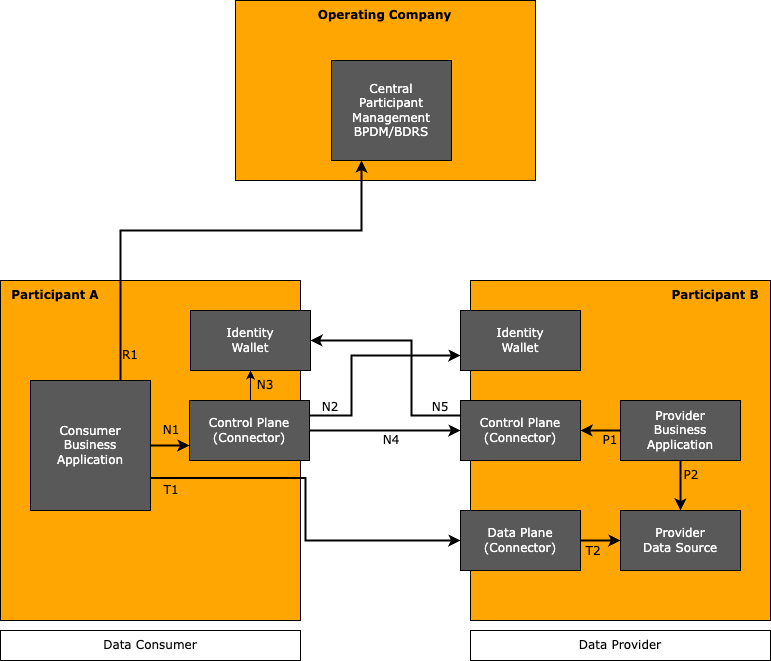

The diagram above was exported from draw.io. Its source (the exported page's mxGraphModel, read from the mxfile embedded in the PNG):
<mxGraphModel dx="1018" dy="666" grid="1" gridSize="10" guides="1" tooltips="1" connect="1" arrows="1" fold="1" page="1" pageScale="1" pageWidth="827" pageHeight="1169" math="0" shadow="0">
  <root>
    <mxCell id="0" />
    <mxCell id="1" parent="0" />
    <mxCell id="pKlDnIljHbgf7ion-Cqy-2" value="" style="rounded=0;whiteSpace=wrap;html=1;fillColor=light-dark(#FFA602,#121212);align=left;" parent="1" vertex="1">
      <mxGeometry x="29" y="440" width="300" height="340" as="geometry" />
    </mxCell>
    <mxCell id="pKlDnIljHbgf7ion-Cqy-3" value="" style="rounded=0;whiteSpace=wrap;html=1;fillColor=light-dark(#FFA602,#121212);" parent="1" vertex="1">
      <mxGeometry x="499" y="440" width="300" height="340" as="geometry" />
    </mxCell>
    <mxCell id="pKlDnIljHbgf7ion-Cqy-5" value="&lt;font face=&quot;Verdana&quot;&gt;Data Consumer&lt;/font&gt;" style="rounded=0;whiteSpace=wrap;html=1;" parent="1" vertex="1">
      <mxGeometry x="29" y="790" width="300" height="30" as="geometry" />
    </mxCell>
    <mxCell id="pKlDnIljHbgf7ion-Cqy-6" value="&lt;font face=&quot;Verdana&quot;&gt;Data Provider&lt;/font&gt;" style="rounded=0;whiteSpace=wrap;html=1;" parent="1" vertex="1">
      <mxGeometry x="499" y="790" width="300" height="30" as="geometry" />
    </mxCell>
    <mxCell id="pKlDnIljHbgf7ion-Cqy-28" style="edgeStyle=orthogonalEdgeStyle;rounded=0;orthogonalLoop=1;jettySize=auto;html=1;exitX=1;exitY=0.25;exitDx=0;exitDy=0;entryX=0;entryY=0.75;entryDx=0;entryDy=0;strokeWidth=2;" parent="1" source="pKlDnIljHbgf7ion-Cqy-7" target="pKlDnIljHbgf7ion-Cqy-20" edge="1">
      <mxGeometry relative="1" as="geometry">
        <Array as="points">
          <mxPoint x="380" y="575" />
          <mxPoint x="380" y="515" />
        </Array>
      </mxGeometry>
    </mxCell>
    <mxCell id="pKlDnIljHbgf7ion-Cqy-29" style="edgeStyle=orthogonalEdgeStyle;rounded=0;orthogonalLoop=1;jettySize=auto;html=1;exitX=1;exitY=0.5;exitDx=0;exitDy=0;entryX=0;entryY=0.5;entryDx=0;entryDy=0;strokeWidth=2;" parent="1" source="pKlDnIljHbgf7ion-Cqy-7" target="pKlDnIljHbgf7ion-Cqy-9" edge="1">
      <mxGeometry relative="1" as="geometry" />
    </mxCell>
    <mxCell id="yg9sFSuqeiXUyR1OneS--1" style="edgeStyle=orthogonalEdgeStyle;rounded=0;orthogonalLoop=1;jettySize=auto;html=1;exitX=0.5;exitY=0;exitDx=0;exitDy=0;entryX=0.5;entryY=1;entryDx=0;entryDy=0;" edge="1" parent="1" source="pKlDnIljHbgf7ion-Cqy-7" target="pKlDnIljHbgf7ion-Cqy-11">
      <mxGeometry relative="1" as="geometry" />
    </mxCell>
    <mxCell id="pKlDnIljHbgf7ion-Cqy-7" value="&lt;font face=&quot;Verdana&quot; style=&quot;color: rgb(255, 255, 255);&quot;&gt;Control Plane&lt;/font&gt;&lt;div&gt;&lt;font face=&quot;Verdana&quot; style=&quot;color: rgb(255, 255, 255);&quot;&gt;(Connector)&lt;/font&gt;&lt;/div&gt;" style="rounded=0;whiteSpace=wrap;html=1;fillColor=light-dark(#595959, #ededed);" parent="1" vertex="1">
      <mxGeometry x="218" y="560" width="120" height="60" as="geometry" />
    </mxCell>
    <mxCell id="pKlDnIljHbgf7ion-Cqy-32" style="edgeStyle=orthogonalEdgeStyle;rounded=0;orthogonalLoop=1;jettySize=auto;html=1;exitX=0;exitY=0.25;exitDx=0;exitDy=0;entryX=1;entryY=0.5;entryDx=0;entryDy=0;strokeWidth=2;" parent="1" source="pKlDnIljHbgf7ion-Cqy-9" target="pKlDnIljHbgf7ion-Cqy-11" edge="1">
      <mxGeometry relative="1" as="geometry">
        <Array as="points">
          <mxPoint x="440" y="575" />
          <mxPoint x="440" y="500" />
        </Array>
      </mxGeometry>
    </mxCell>
    <mxCell id="pKlDnIljHbgf7ion-Cqy-9" value="&lt;font face=&quot;Verdana&quot; style=&quot;color: rgb(255, 255, 255);&quot;&gt;Control Plane&lt;/font&gt;&lt;div&gt;&lt;font face=&quot;Verdana&quot; style=&quot;color: rgb(255, 255, 255);&quot;&gt;(Connector)&lt;/font&gt;&lt;/div&gt;" style="rounded=0;whiteSpace=wrap;html=1;fillColor=light-dark(#595959, #ededed);" parent="1" vertex="1">
      <mxGeometry x="489" y="560" width="120" height="60" as="geometry" />
    </mxCell>
    <mxCell id="pKlDnIljHbgf7ion-Cqy-34" style="edgeStyle=orthogonalEdgeStyle;rounded=0;orthogonalLoop=1;jettySize=auto;html=1;exitX=1;exitY=0.5;exitDx=0;exitDy=0;entryX=0;entryY=0.5;entryDx=0;entryDy=0;strokeWidth=2;" parent="1" source="pKlDnIljHbgf7ion-Cqy-10" target="pKlDnIljHbgf7ion-Cqy-13" edge="1">
      <mxGeometry relative="1" as="geometry" />
    </mxCell>
    <mxCell id="pKlDnIljHbgf7ion-Cqy-10" value="&lt;font face=&quot;Verdana&quot; style=&quot;color: rgb(255, 255, 255);&quot;&gt;Data Plane&lt;/font&gt;&lt;div&gt;&lt;font face=&quot;Verdana&quot; style=&quot;color: rgb(255, 255, 255);&quot;&gt;(Connector)&lt;/font&gt;&lt;/div&gt;" style="rounded=0;whiteSpace=wrap;html=1;fillColor=light-dark(#595959, #ededed);" parent="1" vertex="1">
      <mxGeometry x="489" y="670" width="120" height="60" as="geometry" />
    </mxCell>
    <mxCell id="pKlDnIljHbgf7ion-Cqy-11" value="&lt;font face=&quot;Verdana&quot; color=&quot;#ffffff&quot;&gt;Identity&lt;/font&gt;&lt;div&gt;&lt;font face=&quot;Verdana&quot; color=&quot;#ffffff&quot;&gt;Wallet&lt;/font&gt;&lt;/div&gt;" style="rounded=0;whiteSpace=wrap;html=1;fillColor=light-dark(#595959, #ededed);" parent="1" vertex="1">
      <mxGeometry x="219" y="470" width="120" height="60" as="geometry" />
    </mxCell>
    <mxCell id="pKlDnIljHbgf7ion-Cqy-25" style="edgeStyle=orthogonalEdgeStyle;rounded=0;orthogonalLoop=1;jettySize=auto;html=1;exitX=1;exitY=0.5;exitDx=0;exitDy=0;entryX=0;entryY=0.75;entryDx=0;entryDy=0;strokeWidth=2;" parent="1" source="pKlDnIljHbgf7ion-Cqy-12" target="pKlDnIljHbgf7ion-Cqy-7" edge="1">
      <mxGeometry relative="1" as="geometry" />
    </mxCell>
    <mxCell id="pKlDnIljHbgf7ion-Cqy-33" style="edgeStyle=orthogonalEdgeStyle;rounded=0;orthogonalLoop=1;jettySize=auto;html=1;exitX=1;exitY=0.75;exitDx=0;exitDy=0;entryX=0;entryY=0.5;entryDx=0;entryDy=0;strokeWidth=2;" parent="1" source="pKlDnIljHbgf7ion-Cqy-12" target="pKlDnIljHbgf7ion-Cqy-10" edge="1">
      <mxGeometry relative="1" as="geometry" />
    </mxCell>
    <mxCell id="pKlDnIljHbgf7ion-Cqy-12" value="&lt;font face=&quot;Verdana&quot; color=&quot;#ffffff&quot;&gt;Consumer&lt;/font&gt;&lt;div&gt;&lt;font face=&quot;Verdana&quot; color=&quot;#ffffff&quot;&gt;Business&lt;br&gt;&lt;/font&gt;&lt;div&gt;&lt;font face=&quot;Verdana&quot; color=&quot;#ffffff&quot;&gt;Application&lt;/font&gt;&lt;/div&gt;&lt;/div&gt;" style="rounded=0;whiteSpace=wrap;html=1;fillColor=light-dark(#595959, #ededed);" parent="1" vertex="1">
      <mxGeometry x="59" y="540" width="120" height="130" as="geometry" />
    </mxCell>
    <mxCell id="pKlDnIljHbgf7ion-Cqy-13" value="&lt;font face=&quot;Verdana&quot; style=&quot;color: rgb(255, 255, 255);&quot;&gt;Provider&lt;/font&gt;&lt;div&gt;&lt;font face=&quot;Verdana&quot; style=&quot;color: rgb(255, 255, 255);&quot;&gt;Data Source&lt;/font&gt;&lt;/div&gt;" style="rounded=0;whiteSpace=wrap;html=1;fillColor=light-dark(#595959, #ededed);" parent="1" vertex="1">
      <mxGeometry x="649" y="670" width="120" height="60" as="geometry" />
    </mxCell>
    <mxCell id="pKlDnIljHbgf7ion-Cqy-23" style="edgeStyle=orthogonalEdgeStyle;rounded=0;orthogonalLoop=1;jettySize=auto;html=1;exitX=0;exitY=0.5;exitDx=0;exitDy=0;entryX=1;entryY=0.5;entryDx=0;entryDy=0;strokeWidth=2;" parent="1" source="pKlDnIljHbgf7ion-Cqy-14" target="pKlDnIljHbgf7ion-Cqy-9" edge="1">
      <mxGeometry relative="1" as="geometry" />
    </mxCell>
    <mxCell id="pKlDnIljHbgf7ion-Cqy-24" style="edgeStyle=orthogonalEdgeStyle;rounded=0;orthogonalLoop=1;jettySize=auto;html=1;exitX=0.5;exitY=1;exitDx=0;exitDy=0;entryX=0.5;entryY=0;entryDx=0;entryDy=0;strokeWidth=2;" parent="1" source="pKlDnIljHbgf7ion-Cqy-14" target="pKlDnIljHbgf7ion-Cqy-13" edge="1">
      <mxGeometry relative="1" as="geometry" />
    </mxCell>
    <mxCell id="pKlDnIljHbgf7ion-Cqy-14" value="&lt;font face=&quot;Verdana&quot; style=&quot;color: rgb(255, 255, 255);&quot;&gt;Provider&lt;/font&gt;&lt;div&gt;&lt;font face=&quot;Verdana&quot; style=&quot;color: rgb(255, 255, 255);&quot;&gt;Business&lt;/font&gt;&lt;/div&gt;&lt;div&gt;&lt;font face=&quot;Verdana&quot; style=&quot;color: rgb(255, 255, 255);&quot;&gt;Application&lt;/font&gt;&lt;/div&gt;" style="rounded=0;whiteSpace=wrap;html=1;fillColor=light-dark(#595959, #ededed);" parent="1" vertex="1">
      <mxGeometry x="649" y="560" width="120" height="60" as="geometry" />
    </mxCell>
    <mxCell id="pKlDnIljHbgf7ion-Cqy-16" value="&lt;b&gt;&lt;font face=&quot;Verdana&quot;&gt;Participant A&lt;/font&gt;&lt;/b&gt;" style="text;html=1;align=center;verticalAlign=middle;whiteSpace=wrap;rounded=0;" parent="1" vertex="1">
      <mxGeometry x="39" y="440" width="90" height="30" as="geometry" />
    </mxCell>
    <mxCell id="pKlDnIljHbgf7ion-Cqy-17" value="&lt;b&gt;&lt;font face=&quot;Verdana&quot;&gt;Participant B&lt;/font&gt;&lt;/b&gt;" style="text;html=1;align=center;verticalAlign=middle;whiteSpace=wrap;rounded=0;" parent="1" vertex="1">
      <mxGeometry x="699" y="440" width="90" height="30" as="geometry" />
    </mxCell>
    <mxCell id="pKlDnIljHbgf7ion-Cqy-18" value="" style="rounded=0;whiteSpace=wrap;html=1;fillColor=light-dark(#FFA602,#121212);align=left;" parent="1" vertex="1">
      <mxGeometry x="264" y="160" width="300" height="180" as="geometry" />
    </mxCell>
    <mxCell id="pKlDnIljHbgf7ion-Cqy-19" value="&lt;b&gt;&lt;font face=&quot;Verdana&quot;&gt;Operating Company&lt;/font&gt;&lt;/b&gt;" style="text;html=1;align=center;verticalAlign=middle;whiteSpace=wrap;rounded=0;" parent="1" vertex="1">
      <mxGeometry x="338" y="160" width="151" height="30" as="geometry" />
    </mxCell>
    <mxCell id="pKlDnIljHbgf7ion-Cqy-20" value="&lt;font face=&quot;Verdana&quot; color=&quot;#ffffff&quot;&gt;Identity&lt;/font&gt;&lt;div&gt;&lt;font face=&quot;Verdana&quot; color=&quot;#ffffff&quot;&gt;Wallet&lt;/font&gt;&lt;/div&gt;" style="rounded=0;whiteSpace=wrap;html=1;fillColor=light-dark(#595959, #ededed);" parent="1" vertex="1">
      <mxGeometry x="489" y="470" width="120" height="60" as="geometry" />
    </mxCell>
    <mxCell id="pKlDnIljHbgf7ion-Cqy-21" value="&lt;font face=&quot;Verdana&quot; color=&quot;#ffffff&quot;&gt;Central&lt;/font&gt;&lt;div&gt;&lt;font face=&quot;Verdana&quot; color=&quot;#ffffff&quot;&gt;Participant&lt;/font&gt;&lt;/div&gt;&lt;div&gt;&lt;font face=&quot;Verdana&quot; color=&quot;#ffffff&quot;&gt;Management&lt;/font&gt;&lt;/div&gt;&lt;div&gt;&lt;font face=&quot;Verdana&quot; color=&quot;#ffffff&quot;&gt;BPDM/BDRS&lt;/font&gt;&lt;/div&gt;" style="rounded=0;whiteSpace=wrap;html=1;fillColor=light-dark(#595959, #ededed);" parent="1" vertex="1">
      <mxGeometry x="360" y="220" width="120" height="100" as="geometry" />
    </mxCell>
    <mxCell id="pKlDnIljHbgf7ion-Cqy-22" style="edgeStyle=orthogonalEdgeStyle;rounded=0;orthogonalLoop=1;jettySize=auto;html=1;exitX=0.75;exitY=0;exitDx=0;exitDy=0;entryX=0.25;entryY=1;entryDx=0;entryDy=0;strokeWidth=2;" parent="1" source="pKlDnIljHbgf7ion-Cqy-12" target="pKlDnIljHbgf7ion-Cqy-21" edge="1">
      <mxGeometry relative="1" as="geometry">
        <Array as="points">
          <mxPoint x="149" y="390" />
          <mxPoint x="390" y="390" />
        </Array>
      </mxGeometry>
    </mxCell>
    <mxCell id="pKlDnIljHbgf7ion-Cqy-35" value="&lt;font face=&quot;Verdana&quot;&gt;P1&lt;/font&gt;" style="text;html=1;align=center;verticalAlign=middle;whiteSpace=wrap;rounded=0;" parent="1" vertex="1">
      <mxGeometry x="609" y="584.5" width="60" height="30" as="geometry" />
    </mxCell>
    <mxCell id="pKlDnIljHbgf7ion-Cqy-36" value="&lt;font face=&quot;Verdana&quot;&gt;P2&lt;/font&gt;" style="text;html=1;align=center;verticalAlign=middle;whiteSpace=wrap;rounded=0;" parent="1" vertex="1">
      <mxGeometry x="690" y="620" width="60" height="30" as="geometry" />
    </mxCell>
    <mxCell id="pKlDnIljHbgf7ion-Cqy-37" value="&lt;font face=&quot;Verdana&quot;&gt;N1&lt;/font&gt;" style="text;html=1;align=center;verticalAlign=middle;whiteSpace=wrap;rounded=0;" parent="1" vertex="1">
      <mxGeometry x="170" y="575" width="60" height="30" as="geometry" />
    </mxCell>
    <mxCell id="pKlDnIljHbgf7ion-Cqy-38" value="&lt;font face=&quot;Verdana&quot;&gt;N2&lt;/font&gt;" style="text;html=1;align=center;verticalAlign=middle;whiteSpace=wrap;rounded=0;" parent="1" vertex="1">
      <mxGeometry x="329" y="552" width="60" height="30" as="geometry" />
    </mxCell>
    <mxCell id="pKlDnIljHbgf7ion-Cqy-39" value="&lt;font face=&quot;Verdana&quot;&gt;N4&lt;/font&gt;" style="text;html=1;align=center;verticalAlign=middle;whiteSpace=wrap;rounded=0;" parent="1" vertex="1">
      <mxGeometry x="390" y="585" width="60" height="30" as="geometry" />
    </mxCell>
    <mxCell id="pKlDnIljHbgf7ion-Cqy-40" value="&lt;font face=&quot;Verdana&quot;&gt;N5&lt;/font&gt;" style="text;html=1;align=center;verticalAlign=middle;whiteSpace=wrap;rounded=0;" parent="1" vertex="1">
      <mxGeometry x="439" y="552" width="60" height="30" as="geometry" />
    </mxCell>
    <mxCell id="pKlDnIljHbgf7ion-Cqy-41" value="&lt;font face=&quot;Verdana&quot;&gt;R1&lt;/font&gt;" style="text;html=1;align=center;verticalAlign=middle;whiteSpace=wrap;rounded=0;" parent="1" vertex="1">
      <mxGeometry x="129" y="500" width="60" height="30" as="geometry" />
    </mxCell>
    <mxCell id="pKlDnIljHbgf7ion-Cqy-42" value="&lt;font face=&quot;Verdana&quot;&gt;T1&lt;/font&gt;" style="text;html=1;align=center;verticalAlign=middle;whiteSpace=wrap;rounded=0;" parent="1" vertex="1">
      <mxGeometry x="170" y="635" width="60" height="30" as="geometry" />
    </mxCell>
    <mxCell id="pKlDnIljHbgf7ion-Cqy-43" value="&lt;font face=&quot;Verdana&quot;&gt;T2&lt;/font&gt;" style="text;html=1;align=center;verticalAlign=middle;whiteSpace=wrap;rounded=0;" parent="1" vertex="1">
      <mxGeometry x="592" y="696" width="60" height="30" as="geometry" />
    </mxCell>
    <mxCell id="yg9sFSuqeiXUyR1OneS--2" value="&lt;font face=&quot;Verdana&quot;&gt;N3&lt;/font&gt;" style="text;html=1;align=center;verticalAlign=middle;whiteSpace=wrap;rounded=0;" vertex="1" parent="1">
      <mxGeometry x="264" y="530" width="60" height="30" as="geometry" />
    </mxCell>
  </root>
</mxGraphModel>